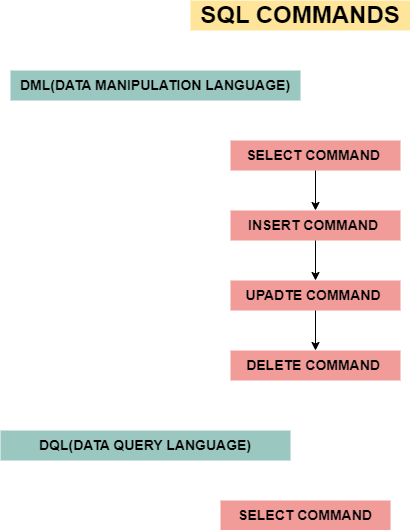

The diagram above was exported from draw.io. Its source (the exported page's mxGraphModel, read from the mxfile embedded in the PNG):
<mxGraphModel dx="978" dy="513" grid="1" gridSize="10" guides="1" tooltips="1" connect="1" arrows="1" fold="1" page="1" pageScale="1" pageWidth="850" pageHeight="1100" math="0" shadow="0">
  <root>
    <mxCell id="0" />
    <mxCell id="1" parent="0" />
    <mxCell id="ZiMZSU8HX6UAI6Ob7Lv6-1" value="&lt;font style=&quot;font-size: 24px;&quot;&gt;&lt;b&gt;SQL COMMANDS&lt;/b&gt;&lt;/font&gt;" style="text;html=1;align=center;verticalAlign=middle;whiteSpace=wrap;rounded=0;fillColor=#FFE599;" vertex="1" parent="1">
      <mxGeometry x="300" y="20" width="220" height="30" as="geometry" />
    </mxCell>
    <mxCell id="ALJsF2Hv9afLMwgJO-Pu-1" value="&lt;b&gt;&lt;font style=&quot;font-size: 14px;&quot;&gt;DML(DATA MANIPULATION LANGUAGE)&lt;/font&gt;&lt;/b&gt;" style="text;html=1;align=center;verticalAlign=middle;whiteSpace=wrap;rounded=0;fillColor=#9AC7BF;" vertex="1" parent="1">
      <mxGeometry x="120" y="90" width="290" height="30" as="geometry" />
    </mxCell>
    <mxCell id="-s6Tpcks2abOOikfUQCV-1" value="&lt;font style=&quot;font-size: 14px;&quot;&gt;&lt;b&gt;SELECT COMMAND&amp;nbsp;&lt;/b&gt;&lt;/font&gt;" style="text;html=1;align=center;verticalAlign=middle;whiteSpace=wrap;rounded=0;fillColor=#F19C99;" vertex="1" parent="1">
      <mxGeometry x="340" y="160" width="170" height="30" as="geometry" />
    </mxCell>
    <mxCell id="-s6Tpcks2abOOikfUQCV-2" value="&lt;font style=&quot;font-size: 14px;&quot;&gt;&lt;b&gt;INSERT COMMAND&amp;nbsp;&lt;/b&gt;&lt;/font&gt;" style="text;html=1;align=center;verticalAlign=middle;whiteSpace=wrap;rounded=0;fillColor=#F19C99;" vertex="1" parent="1">
      <mxGeometry x="340" y="230" width="170" height="30" as="geometry" />
    </mxCell>
    <mxCell id="-s6Tpcks2abOOikfUQCV-3" value="&lt;font style=&quot;font-size: 14px;&quot;&gt;&lt;b&gt;UPADTE COMMAND&amp;nbsp;&lt;/b&gt;&lt;/font&gt;" style="text;html=1;align=center;verticalAlign=middle;whiteSpace=wrap;rounded=0;fillColor=#F19C99;" vertex="1" parent="1">
      <mxGeometry x="340" y="300" width="170" height="30" as="geometry" />
    </mxCell>
    <mxCell id="-s6Tpcks2abOOikfUQCV-4" value="&lt;font style=&quot;font-size: 14px;&quot;&gt;&lt;b&gt;DELETE COMMAND&amp;nbsp;&lt;/b&gt;&lt;/font&gt;" style="text;html=1;align=center;verticalAlign=middle;whiteSpace=wrap;rounded=0;fillColor=#F19C99;" vertex="1" parent="1">
      <mxGeometry x="340" y="370" width="170" height="30" as="geometry" />
    </mxCell>
    <mxCell id="-s6Tpcks2abOOikfUQCV-9" value="" style="endArrow=classic;html=1;rounded=0;exitX=0.5;exitY=1;exitDx=0;exitDy=0;" edge="1" parent="1" source="-s6Tpcks2abOOikfUQCV-1" target="-s6Tpcks2abOOikfUQCV-2">
      <mxGeometry width="50" height="50" relative="1" as="geometry">
        <mxPoint x="400" y="370" as="sourcePoint" />
        <mxPoint x="450" y="320" as="targetPoint" />
      </mxGeometry>
    </mxCell>
    <mxCell id="-s6Tpcks2abOOikfUQCV-10" value="" style="endArrow=classic;html=1;rounded=0;entryX=0.5;entryY=0;entryDx=0;entryDy=0;exitX=0.5;exitY=1;exitDx=0;exitDy=0;" edge="1" parent="1" source="-s6Tpcks2abOOikfUQCV-2" target="-s6Tpcks2abOOikfUQCV-3">
      <mxGeometry width="50" height="50" relative="1" as="geometry">
        <mxPoint x="420" y="270" as="sourcePoint" />
        <mxPoint x="450" y="320" as="targetPoint" />
      </mxGeometry>
    </mxCell>
    <mxCell id="-s6Tpcks2abOOikfUQCV-11" value="" style="endArrow=classic;html=1;rounded=0;exitX=0.5;exitY=1;exitDx=0;exitDy=0;entryX=0.5;entryY=0;entryDx=0;entryDy=0;" edge="1" parent="1" source="-s6Tpcks2abOOikfUQCV-3" target="-s6Tpcks2abOOikfUQCV-4">
      <mxGeometry width="50" height="50" relative="1" as="geometry">
        <mxPoint x="430" y="340" as="sourcePoint" />
        <mxPoint x="450" y="320" as="targetPoint" />
      </mxGeometry>
    </mxCell>
    <mxCell id="vQli5z0NSfObJsZxzd-M-1" value="&lt;b&gt;&lt;font style=&quot;font-size: 14px;&quot;&gt;DQL(DATA QUERY LANGUAGE)&lt;/font&gt;&lt;/b&gt;" style="text;html=1;align=center;verticalAlign=middle;whiteSpace=wrap;rounded=0;fillColor=#9AC7BF;" vertex="1" parent="1">
      <mxGeometry x="110" y="450" width="290" height="30" as="geometry" />
    </mxCell>
    <mxCell id="gFBb35EF7RlckQNUu145-1" value="&lt;span style=&quot;font-size: 14px;&quot;&gt;&lt;b&gt;SELECT COMMAND&lt;/b&gt;&lt;/span&gt;" style="text;html=1;align=center;verticalAlign=middle;whiteSpace=wrap;rounded=0;fillColor=#F19C99;" vertex="1" parent="1">
      <mxGeometry x="330" y="520" width="170" height="30" as="geometry" />
    </mxCell>
  </root>
</mxGraphModel>